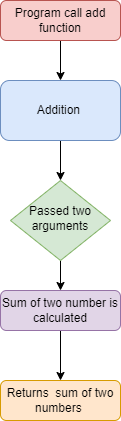

The diagram above was exported from draw.io. Its source (the exported page's mxGraphModel, read from the mxfile embedded in the PNG):
<mxGraphModel dx="1038" dy="539" grid="1" gridSize="10" guides="1" tooltips="1" connect="1" arrows="1" fold="1" page="1" pageScale="1" pageWidth="827" pageHeight="1169" math="0" shadow="0">
  <root>
    <mxCell id="WIyWlLk6GJQsqaUBKTNV-0" />
    <mxCell id="WIyWlLk6GJQsqaUBKTNV-1" parent="WIyWlLk6GJQsqaUBKTNV-0" />
    <mxCell id="vlRJp5TgRqt238f5TzXk-6" style="edgeStyle=orthogonalEdgeStyle;rounded=0;orthogonalLoop=1;jettySize=auto;html=1;" edge="1" parent="WIyWlLk6GJQsqaUBKTNV-1" source="WIyWlLk6GJQsqaUBKTNV-3" target="vlRJp5TgRqt238f5TzXk-1">
      <mxGeometry relative="1" as="geometry" />
    </mxCell>
    <mxCell id="WIyWlLk6GJQsqaUBKTNV-3" value="Program call add function" style="rounded=1;whiteSpace=wrap;html=1;fontSize=12;glass=0;strokeWidth=1;shadow=0;fillColor=#f8cecc;strokeColor=#b85450;" parent="WIyWlLk6GJQsqaUBKTNV-1" vertex="1">
      <mxGeometry x="390" y="50" width="120" height="40" as="geometry" />
    </mxCell>
    <mxCell id="vlRJp5TgRqt238f5TzXk-3" style="edgeStyle=orthogonalEdgeStyle;rounded=0;orthogonalLoop=1;jettySize=auto;html=1;exitX=0.5;exitY=1;exitDx=0;exitDy=0;entryX=0.5;entryY=0;entryDx=0;entryDy=0;" edge="1" parent="WIyWlLk6GJQsqaUBKTNV-1" source="WIyWlLk6GJQsqaUBKTNV-10" target="WIyWlLk6GJQsqaUBKTNV-12">
      <mxGeometry relative="1" as="geometry" />
    </mxCell>
    <mxCell id="WIyWlLk6GJQsqaUBKTNV-10" value="Passed two arguments" style="rhombus;whiteSpace=wrap;html=1;shadow=0;fontFamily=Helvetica;fontSize=12;align=center;strokeWidth=1;spacing=6;spacingTop=-4;fillColor=#d5e8d4;strokeColor=#82b366;" parent="WIyWlLk6GJQsqaUBKTNV-1" vertex="1">
      <mxGeometry x="400" y="230" width="100" height="80" as="geometry" />
    </mxCell>
    <mxCell id="WIyWlLk6GJQsqaUBKTNV-11" value="Returns&amp;nbsp; sum of two numbers&amp;nbsp;" style="rounded=1;whiteSpace=wrap;html=1;fontSize=12;glass=0;strokeWidth=1;shadow=0;fillColor=#ffe6cc;strokeColor=#d79b00;" parent="WIyWlLk6GJQsqaUBKTNV-1" vertex="1">
      <mxGeometry x="390" y="430" width="120" height="40" as="geometry" />
    </mxCell>
    <mxCell id="vlRJp5TgRqt238f5TzXk-4" style="edgeStyle=orthogonalEdgeStyle;rounded=0;orthogonalLoop=1;jettySize=auto;html=1;exitX=0.5;exitY=1;exitDx=0;exitDy=0;" edge="1" parent="WIyWlLk6GJQsqaUBKTNV-1" source="WIyWlLk6GJQsqaUBKTNV-12" target="WIyWlLk6GJQsqaUBKTNV-11">
      <mxGeometry relative="1" as="geometry" />
    </mxCell>
    <mxCell id="WIyWlLk6GJQsqaUBKTNV-12" value="Sum of two number is calculated" style="rounded=1;whiteSpace=wrap;html=1;fontSize=12;glass=0;strokeWidth=1;shadow=0;fillColor=#e1d5e7;strokeColor=#9673a6;" parent="WIyWlLk6GJQsqaUBKTNV-1" vertex="1">
      <mxGeometry x="390" y="340" width="120" height="40" as="geometry" />
    </mxCell>
    <mxCell id="vlRJp5TgRqt238f5TzXk-7" style="edgeStyle=orthogonalEdgeStyle;rounded=0;orthogonalLoop=1;jettySize=auto;html=1;" edge="1" parent="WIyWlLk6GJQsqaUBKTNV-1" source="vlRJp5TgRqt238f5TzXk-1" target="WIyWlLk6GJQsqaUBKTNV-10">
      <mxGeometry relative="1" as="geometry" />
    </mxCell>
    <mxCell id="vlRJp5TgRqt238f5TzXk-1" value="Addition&amp;nbsp;" style="rounded=1;whiteSpace=wrap;html=1;fillColor=#dae8fc;strokeColor=#6c8ebf;" vertex="1" parent="WIyWlLk6GJQsqaUBKTNV-1">
      <mxGeometry x="390" y="130" width="120" height="60" as="geometry" />
    </mxCell>
  </root>
</mxGraphModel>